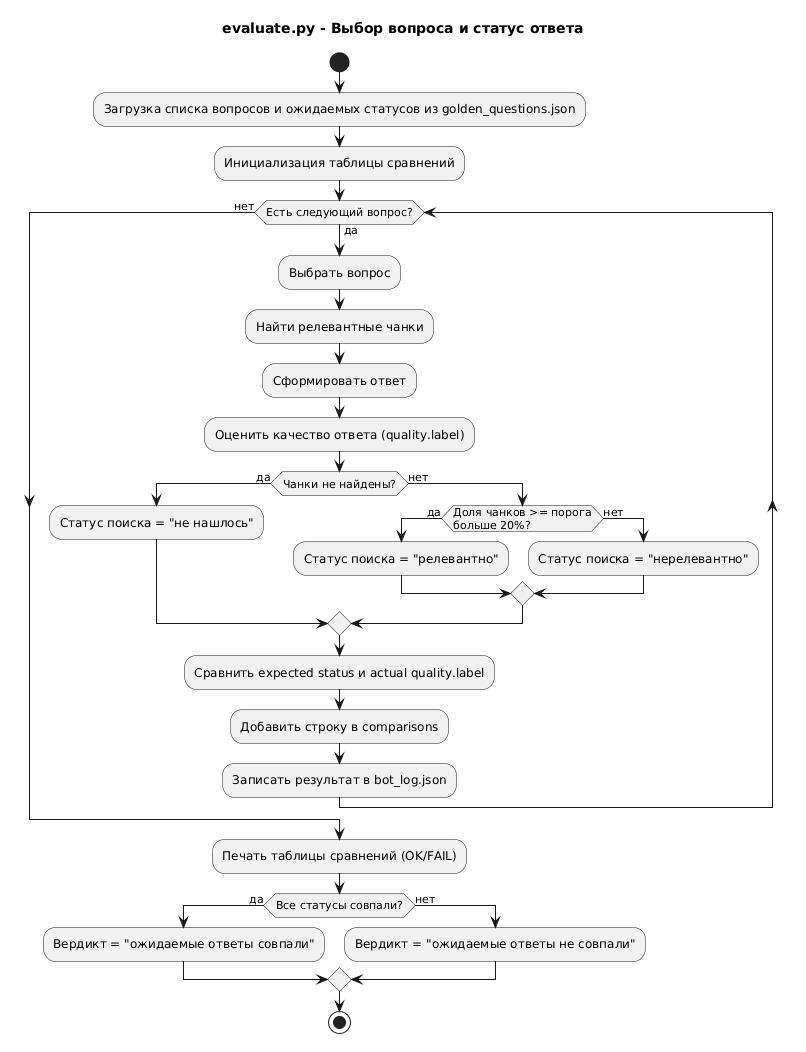

The diagram above was rendered by PlantUML. Its source (embedded in the PNG):
@startuml
title evaluate.py - Выбор вопроса и статус ответа

start

:Загрузка списка вопросов и ожидаемых статусов из golden_questions.json;
:Инициализация таблицы сравнений;

while (Есть следующий вопрос?) is (да)
  :Выбрать вопрос;
  :Найти релевантные чанки;
  :Сформировать ответ;
  :Оценить качество ответа (quality.label);

  if (Чанки не найдены?) then (да)
    :Статус поиска = "не нашлось";
  else (нет)
    if (Доля чанков >= порога\nбольше 20%?) then (да)
      :Статус поиска = "релевантно";
    else (нет)
      :Статус поиска = "нерелевантно";
    endif
  endif

  :Сравнить expected status и actual quality.label;
  :Добавить строку в comparisons;
  :Записать результат в bot_log.json;
endwhile (нет)

:Печать таблицы сравнений (OK/FAIL);
if (Все статусы совпали?) then (да)
  :Вердикт = "ожидаемые ответы совпали";
else (нет)
  :Вердикт = "ожидаемые ответы не совпали";
endif

stop
@enduml